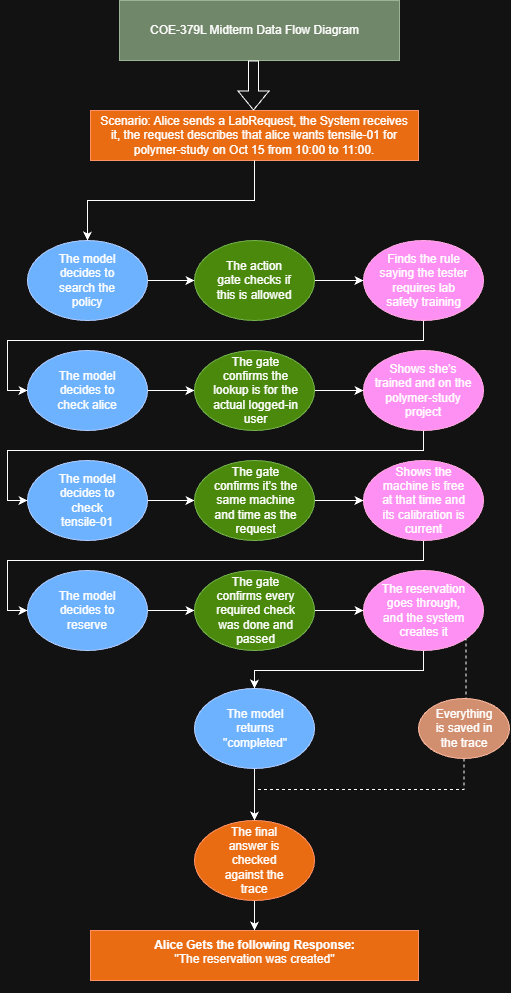

The diagram above was exported from draw.io. Its source (the exported page's mxGraphModel, read from the mxfile embedded in the PNG):
<mxGraphModel dx="1613" dy="1106" grid="1" gridSize="10" guides="1" tooltips="1" connect="1" arrows="1" fold="1" page="1" pageScale="1" pageWidth="850" pageHeight="1100" math="0" shadow="0">
  <root>
    <mxCell id="0" />
    <mxCell id="1" parent="0" />
    <mxCell id="eQ6iRbvWK6Da9eOZFSZK-5" parent="1" style="rounded=0;whiteSpace=wrap;html=1;fillColor=#fa6800;strokeColor=#C73500;fontColor=#000000;" value="" vertex="1">
      <mxGeometry height="50" width="328" x="261" y="110" as="geometry" />
    </mxCell>
    <mxCell id="eQ6iRbvWK6Da9eOZFSZK-2" parent="1" style="rounded=0;whiteSpace=wrap;html=1;fillColor=#6d8764;fontColor=#ffffff;strokeColor=#3A5431;" value="" vertex="1">
      <mxGeometry height="60" width="280" x="290" as="geometry" />
    </mxCell>
    <mxCell id="eQ6iRbvWK6Da9eOZFSZK-1" parent="1" style="text;html=1;whiteSpace=wrap;strokeColor=none;fillColor=none;align=center;verticalAlign=middle;rounded=0;" value="COE-379L Midterm Data Flow Diagram" vertex="1">
      <mxGeometry height="30" width="215" x="318" y="15" as="geometry" />
    </mxCell>
    <mxCell id="eQ6iRbvWK6Da9eOZFSZK-3" edge="1" parent="1" style="shape=flexArrow;endArrow=classic;html=1;rounded=0;defaultLabelBackgroundColor=page;" value="">
      <mxGeometry height="50" relative="1" width="50" x="1" as="geometry">
        <Array as="points">
          <mxPoint x="424" y="140" />
        </Array>
        <mxPoint x="424" y="60" as="sourcePoint" />
        <mxPoint x="424" y="110" as="targetPoint" />
      </mxGeometry>
    </mxCell>
    <mxCell id="eQ6iRbvWK6Da9eOZFSZK-4" parent="1" style="text;html=1;whiteSpace=wrap;fillColor=none;align=center;verticalAlign=middle;rounded=0;" value="Scenario: Alice sends a LabRequest, the System receives it, the request describes that alice wants tensile-01 for polymer-study on Oct 15 from 10:00 to 11:00. " vertex="1">
      <mxGeometry height="30" width="322" x="264.5" y="120" as="geometry" />
    </mxCell>
    <mxCell id="eQ6iRbvWK6Da9eOZFSZK-29" edge="1" parent="1" source="eQ6iRbvWK6Da9eOZFSZK-11" style="edgeStyle=orthogonalEdgeStyle;rounded=0;orthogonalLoop=1;jettySize=auto;html=1;entryX=0;entryY=0.5;entryDx=0;entryDy=0;defaultLabelBackgroundColor=page;" target="eQ6iRbvWK6Da9eOZFSZK-19">
      <mxGeometry relative="1" as="geometry" />
    </mxCell>
    <mxCell id="eQ6iRbvWK6Da9eOZFSZK-11" parent="1" style="ellipse;whiteSpace=wrap;html=1;shapeInside=1;fillColor=#0050ef;fontColor=#ffffff;strokeColor=#001DBC;" value="" vertex="1">
      <mxGeometry height="80" width="120" x="198" y="350" as="geometry" />
    </mxCell>
    <mxCell id="eQ6iRbvWK6Da9eOZFSZK-26" edge="1" parent="1" source="eQ6iRbvWK6Da9eOZFSZK-12" style="edgeStyle=orthogonalEdgeStyle;rounded=0;orthogonalLoop=1;jettySize=auto;html=1;exitX=1;exitY=0.5;exitDx=0;exitDy=0;entryX=0;entryY=0.5;entryDx=0;entryDy=0;defaultLabelBackgroundColor=page;" target="eQ6iRbvWK6Da9eOZFSZK-13">
      <mxGeometry relative="1" as="geometry" />
    </mxCell>
    <mxCell id="eQ6iRbvWK6Da9eOZFSZK-12" parent="1" style="ellipse;whiteSpace=wrap;html=1;shapeInside=1;fillColor=#60a917;fontColor=#ffffff;strokeColor=#2D7600;" value="" vertex="1">
      <mxGeometry height="80" width="120" x="365" y="240" as="geometry" />
    </mxCell>
    <mxCell id="eQ6iRbvWK6Da9eOZFSZK-28" edge="1" parent="1" source="eQ6iRbvWK6Da9eOZFSZK-13" style="edgeStyle=orthogonalEdgeStyle;rounded=0;orthogonalLoop=1;jettySize=auto;html=1;exitX=0.5;exitY=1;exitDx=0;exitDy=0;entryX=0;entryY=0.5;entryDx=0;entryDy=0;defaultLabelBackgroundColor=page;" target="eQ6iRbvWK6Da9eOZFSZK-11">
      <mxGeometry relative="1" as="geometry">
        <Array as="points">
          <mxPoint x="594" y="340" />
          <mxPoint x="178" y="340" />
          <mxPoint x="178" y="390" />
        </Array>
      </mxGeometry>
    </mxCell>
    <mxCell id="eQ6iRbvWK6Da9eOZFSZK-13" parent="1" style="ellipse;whiteSpace=wrap;html=1;shapeInside=1;fillColor=#d80073;fontColor=#ffffff;strokeColor=#A50040;" value="" vertex="1">
      <mxGeometry height="80" width="120" x="534" y="240" as="geometry" />
    </mxCell>
    <mxCell id="eQ6iRbvWK6Da9eOZFSZK-34" edge="1" parent="1" source="eQ6iRbvWK6Da9eOZFSZK-14" style="edgeStyle=orthogonalEdgeStyle;rounded=0;orthogonalLoop=1;jettySize=auto;html=1;exitX=1;exitY=0.5;exitDx=0;exitDy=0;defaultLabelBackgroundColor=page;" target="eQ6iRbvWK6Da9eOZFSZK-21">
      <mxGeometry relative="1" as="geometry" />
    </mxCell>
    <mxCell id="eQ6iRbvWK6Da9eOZFSZK-14" parent="1" style="ellipse;whiteSpace=wrap;html=1;shapeInside=1;fillColor=#0050ef;fontColor=#ffffff;strokeColor=#001DBC;" value="" vertex="1">
      <mxGeometry height="80" width="120" x="198" y="570" as="geometry" />
    </mxCell>
    <mxCell id="eQ6iRbvWK6Da9eOZFSZK-33" edge="1" parent="1" source="eQ6iRbvWK6Da9eOZFSZK-15" style="edgeStyle=orthogonalEdgeStyle;rounded=0;orthogonalLoop=1;jettySize=auto;html=1;exitX=1;exitY=0.5;exitDx=0;exitDy=0;entryX=0;entryY=0.5;entryDx=0;entryDy=0;defaultLabelBackgroundColor=page;" target="eQ6iRbvWK6Da9eOZFSZK-18">
      <mxGeometry relative="1" as="geometry" />
    </mxCell>
    <mxCell id="eQ6iRbvWK6Da9eOZFSZK-15" parent="1" style="ellipse;whiteSpace=wrap;html=1;shapeInside=1;fillColor=#0050ef;fontColor=#ffffff;strokeColor=#001DBC;" value="" vertex="1">
      <mxGeometry height="80" width="120" x="198" y="460" as="geometry" />
    </mxCell>
    <mxCell id="eQ6iRbvWK6Da9eOZFSZK-37" edge="1" parent="1" source="eQ6iRbvWK6Da9eOZFSZK-16" style="edgeStyle=orthogonalEdgeStyle;rounded=0;orthogonalLoop=1;jettySize=auto;html=1;exitX=0.5;exitY=1;exitDx=0;exitDy=0;entryX=0;entryY=0.5;entryDx=0;entryDy=0;defaultLabelBackgroundColor=page;" target="eQ6iRbvWK6Da9eOZFSZK-15">
      <mxGeometry relative="1" as="geometry">
        <Array as="points">
          <mxPoint x="594" y="450" />
          <mxPoint x="178" y="450" />
          <mxPoint x="178" y="500" />
        </Array>
      </mxGeometry>
    </mxCell>
    <mxCell id="eQ6iRbvWK6Da9eOZFSZK-16" parent="1" style="ellipse;whiteSpace=wrap;html=1;shapeInside=1;fillColor=#d80073;fontColor=#ffffff;strokeColor=#A50040;" value="" vertex="1">
      <mxGeometry height="80" width="120" x="534" y="350" as="geometry" />
    </mxCell>
    <mxCell id="eQ6iRbvWK6Da9eOZFSZK-38" edge="1" parent="1" source="eQ6iRbvWK6Da9eOZFSZK-17" style="edgeStyle=orthogonalEdgeStyle;rounded=0;orthogonalLoop=1;jettySize=auto;html=1;exitX=0.5;exitY=1;exitDx=0;exitDy=0;entryX=0;entryY=0.5;entryDx=0;entryDy=0;defaultLabelBackgroundColor=page;" target="eQ6iRbvWK6Da9eOZFSZK-14">
      <mxGeometry relative="1" as="geometry">
        <Array as="points">
          <mxPoint x="594" y="560" />
          <mxPoint x="178" y="560" />
          <mxPoint x="178" y="610" />
        </Array>
      </mxGeometry>
    </mxCell>
    <mxCell id="eQ6iRbvWK6Da9eOZFSZK-17" parent="1" style="ellipse;whiteSpace=wrap;html=1;shapeInside=1;fillColor=#d80073;fontColor=#ffffff;strokeColor=#A50040;" value="" vertex="1">
      <mxGeometry height="80" width="120" x="534" y="460" as="geometry" />
    </mxCell>
    <mxCell id="eQ6iRbvWK6Da9eOZFSZK-31" edge="1" parent="1" source="eQ6iRbvWK6Da9eOZFSZK-18" style="edgeStyle=orthogonalEdgeStyle;rounded=0;orthogonalLoop=1;jettySize=auto;html=1;exitX=1;exitY=0.5;exitDx=0;exitDy=0;entryX=0;entryY=0.5;entryDx=0;entryDy=0;defaultLabelBackgroundColor=page;" target="eQ6iRbvWK6Da9eOZFSZK-17">
      <mxGeometry relative="1" as="geometry" />
    </mxCell>
    <mxCell id="eQ6iRbvWK6Da9eOZFSZK-18" parent="1" style="ellipse;whiteSpace=wrap;html=1;shapeInside=1;fillColor=#60a917;fontColor=#ffffff;strokeColor=#2D7600;" value="" vertex="1">
      <mxGeometry height="80" width="120" x="365" y="460" as="geometry" />
    </mxCell>
    <mxCell id="eQ6iRbvWK6Da9eOZFSZK-30" edge="1" parent="1" source="eQ6iRbvWK6Da9eOZFSZK-19" style="edgeStyle=orthogonalEdgeStyle;rounded=0;orthogonalLoop=1;jettySize=auto;html=1;entryX=0;entryY=0.5;entryDx=0;entryDy=0;defaultLabelBackgroundColor=page;" target="eQ6iRbvWK6Da9eOZFSZK-16">
      <mxGeometry relative="1" as="geometry" />
    </mxCell>
    <mxCell id="eQ6iRbvWK6Da9eOZFSZK-19" parent="1" style="ellipse;whiteSpace=wrap;html=1;shapeInside=1;fillColor=#60a917;fontColor=#ffffff;strokeColor=#2D7600;" value="" vertex="1">
      <mxGeometry height="80" width="120" x="365" y="350" as="geometry" />
    </mxCell>
    <mxCell id="eQ6iRbvWK6Da9eOZFSZK-60" edge="1" parent="1" source="eQ6iRbvWK6Da9eOZFSZK-20" style="edgeStyle=orthogonalEdgeStyle;rounded=0;orthogonalLoop=1;jettySize=auto;html=1;exitX=0.5;exitY=1;exitDx=0;exitDy=0;entryX=0.5;entryY=0;entryDx=0;entryDy=0;defaultLabelBackgroundColor=page;" target="eQ6iRbvWK6Da9eOZFSZK-57">
      <mxGeometry relative="1" as="geometry">
        <Array as="points">
          <mxPoint x="594" y="670" />
          <mxPoint x="425" y="670" />
        </Array>
      </mxGeometry>
    </mxCell>
    <mxCell id="eQ6iRbvWK6Da9eOZFSZK-20" parent="1" style="ellipse;whiteSpace=wrap;html=1;shapeInside=1;fillColor=#d80073;fontColor=#ffffff;strokeColor=#A50040;" value="" vertex="1">
      <mxGeometry height="80" width="120" x="534" y="570" as="geometry" />
    </mxCell>
    <mxCell id="eQ6iRbvWK6Da9eOZFSZK-35" edge="1" parent="1" source="eQ6iRbvWK6Da9eOZFSZK-21" style="edgeStyle=orthogonalEdgeStyle;rounded=0;orthogonalLoop=1;jettySize=auto;html=1;exitX=1;exitY=0.5;exitDx=0;exitDy=0;entryX=0;entryY=0.5;entryDx=0;entryDy=0;defaultLabelBackgroundColor=page;" target="eQ6iRbvWK6Da9eOZFSZK-20">
      <mxGeometry relative="1" as="geometry" />
    </mxCell>
    <mxCell id="eQ6iRbvWK6Da9eOZFSZK-21" parent="1" style="ellipse;whiteSpace=wrap;html=1;shapeInside=1;fillColor=#60a917;fontColor=#ffffff;strokeColor=#2D7600;" value="" vertex="1">
      <mxGeometry height="80" width="120" x="365" y="570" as="geometry" />
    </mxCell>
    <mxCell id="eQ6iRbvWK6Da9eOZFSZK-25" edge="1" parent="1" source="eQ6iRbvWK6Da9eOZFSZK-22" style="edgeStyle=orthogonalEdgeStyle;rounded=0;orthogonalLoop=1;jettySize=auto;html=1;exitX=1;exitY=0.5;exitDx=0;exitDy=0;entryX=0;entryY=0.5;entryDx=0;entryDy=0;defaultLabelBackgroundColor=page;" target="eQ6iRbvWK6Da9eOZFSZK-12">
      <mxGeometry relative="1" as="geometry" />
    </mxCell>
    <mxCell id="eQ6iRbvWK6Da9eOZFSZK-22" parent="1" style="ellipse;whiteSpace=wrap;html=1;shapeInside=1;fillColor=#0050ef;fontColor=#ffffff;strokeColor=#001DBC;" value="" vertex="1">
      <mxGeometry height="80" width="120" x="198" y="240" as="geometry" />
    </mxCell>
    <mxCell id="eQ6iRbvWK6Da9eOZFSZK-23" edge="1" parent="1" source="eQ6iRbvWK6Da9eOZFSZK-5" style="edgeStyle=orthogonalEdgeStyle;rounded=0;orthogonalLoop=1;jettySize=auto;html=1;defaultLabelBackgroundColor=page;exitX=0.5;exitY=1;exitDx=0;exitDy=0;" target="eQ6iRbvWK6Da9eOZFSZK-22" value="">
      <mxGeometry relative="1" as="geometry" />
    </mxCell>
    <mxCell id="eQ6iRbvWK6Da9eOZFSZK-39" parent="1" style="text;html=1;whiteSpace=wrap;strokeColor=none;fillColor=none;align=center;verticalAlign=middle;rounded=0;" value="The action gate checks if this is allowed" vertex="1">
      <mxGeometry height="30" width="80" x="385" y="265" as="geometry" />
    </mxCell>
    <mxCell id="eQ6iRbvWK6Da9eOZFSZK-40" parent="1" style="text;html=1;whiteSpace=wrap;strokeColor=none;fillColor=none;align=center;verticalAlign=middle;rounded=0;" value="The gate confirms the lookup is for the actual logged-in user" vertex="1">
      <mxGeometry height="50" width="91" x="381" y="365" as="geometry" />
    </mxCell>
    <mxCell id="eQ6iRbvWK6Da9eOZFSZK-41" parent="1" style="text;html=1;whiteSpace=wrap;strokeColor=none;fillColor=none;align=center;verticalAlign=middle;rounded=0;" value="The gate confirms&amp;nbsp;every required check was done and passed" vertex="1">
      <mxGeometry height="50" width="91" x="381" y="585" as="geometry" />
    </mxCell>
    <mxCell id="eQ6iRbvWK6Da9eOZFSZK-43" parent="1" style="text;html=1;whiteSpace=wrap;strokeColor=none;fillColor=none;align=center;verticalAlign=middle;rounded=0;" value="The gate confirms it’s the same machine and time as the request" vertex="1">
      <mxGeometry height="30" width="91" x="381" y="485" as="geometry" />
    </mxCell>
    <mxCell id="eQ6iRbvWK6Da9eOZFSZK-44" parent="1" style="text;html=1;whiteSpace=wrap;strokeColor=none;fillColor=none;align=center;verticalAlign=middle;rounded=0;" value="The model decides to search the policy" vertex="1">
      <mxGeometry height="30" width="60" x="228" y="265" as="geometry" />
    </mxCell>
    <mxCell id="eQ6iRbvWK6Da9eOZFSZK-45" parent="1" style="text;html=1;whiteSpace=wrap;strokeColor=none;fillColor=none;align=center;verticalAlign=middle;rounded=0;" value="The model decides to check alice" vertex="1">
      <mxGeometry height="50" width="80" x="218" y="365" as="geometry" />
    </mxCell>
    <mxCell id="eQ6iRbvWK6Da9eOZFSZK-46" parent="1" style="text;html=1;whiteSpace=wrap;strokeColor=none;fillColor=none;align=center;verticalAlign=middle;rounded=0;" value="The model decides to check tensile-01" vertex="1">
      <mxGeometry height="50" width="70" x="223" y="475" as="geometry" />
    </mxCell>
    <mxCell id="eQ6iRbvWK6Da9eOZFSZK-47" parent="1" style="text;html=1;whiteSpace=wrap;strokeColor=none;fillColor=none;align=center;verticalAlign=middle;rounded=0;" value="The model decides to reserve" vertex="1">
      <mxGeometry height="30" width="60" x="228" y="595" as="geometry" />
    </mxCell>
    <mxCell id="eQ6iRbvWK6Da9eOZFSZK-48" parent="1" style="text;html=1;whiteSpace=wrap;strokeColor=none;fillColor=none;align=center;verticalAlign=middle;rounded=0;" value="Finds the rule saying the tester requires lab safety training" vertex="1">
      <mxGeometry height="50" width="91" x="548.5" y="255" as="geometry" />
    </mxCell>
    <mxCell id="eQ6iRbvWK6Da9eOZFSZK-49" parent="1" style="text;html=1;whiteSpace=wrap;strokeColor=none;fillColor=none;align=center;verticalAlign=middle;rounded=0;" value="Shows she’s trained and on the polymer-study project" vertex="1">
      <mxGeometry height="60" width="99.5" x="544.25" y="360" as="geometry" />
    </mxCell>
    <mxCell id="eQ6iRbvWK6Da9eOZFSZK-50" parent="1" style="text;html=1;whiteSpace=wrap;strokeColor=none;fillColor=none;align=center;verticalAlign=middle;rounded=0;" value="Shows the machine is free at that time and its calibration is current" vertex="1">
      <mxGeometry height="30" width="91" x="548.5" y="485" as="geometry" />
    </mxCell>
    <mxCell id="eQ6iRbvWK6Da9eOZFSZK-51" parent="1" style="text;html=1;whiteSpace=wrap;strokeColor=none;fillColor=none;align=center;verticalAlign=middle;rounded=0;" value="The reservation goes through, and the system creates it" vertex="1">
      <mxGeometry height="30" width="91" x="548.5" y="595" as="geometry" />
    </mxCell>
    <mxCell id="eQ6iRbvWK6Da9eOZFSZK-52" edge="1" parent="1" source="eQ6iRbvWK6Da9eOZFSZK-53" style="endArrow=none;dashed=1;html=1;rounded=0;defaultLabelBackgroundColor=page;entryX=1;entryY=1;entryDx=0;entryDy=0;exitX=0.5;exitY=0;exitDx=0;exitDy=0;" target="eQ6iRbvWK6Da9eOZFSZK-20" value="">
      <mxGeometry height="50" relative="1" width="50" x="-0.0159" as="geometry">
        <Array as="points">
          <mxPoint x="636.43" y="720" />
        </Array>
        <mxPoint x="636.43" y="730" as="sourcePoint" />
        <mxPoint x="620" y="670" as="targetPoint" />
      </mxGeometry>
    </mxCell>
    <mxCell id="eQ6iRbvWK6Da9eOZFSZK-61" edge="1" parent="1" source="eQ6iRbvWK6Da9eOZFSZK-53" style="edgeStyle=orthogonalEdgeStyle;rounded=0;orthogonalLoop=1;jettySize=auto;html=1;exitX=0.5;exitY=1;exitDx=0;exitDy=0;defaultLabelBackgroundColor=page;flowAnimation=0;dashed=1;" target="eQ6iRbvWK6Da9eOZFSZK-56">
      <mxGeometry relative="1" as="geometry" />
    </mxCell>
    <mxCell id="eQ6iRbvWK6Da9eOZFSZK-53" parent="1" style="ellipse;whiteSpace=wrap;html=1;shapeInside=1;fillColor=#a0522d;strokeColor=#6D1F00;fontColor=#ffffff;" value="" vertex="1">
      <mxGeometry height="60" width="91" x="589" y="698" as="geometry" />
    </mxCell>
    <mxCell id="eQ6iRbvWK6Da9eOZFSZK-54" parent="1" style="text;html=1;whiteSpace=wrap;strokeColor=none;fillColor=none;align=center;verticalAlign=middle;rounded=0;" value="Everything is saved in the trace" vertex="1">
      <mxGeometry height="30" width="60" x="604.5" y="713" as="geometry" />
    </mxCell>
    <mxCell id="eQ6iRbvWK6Da9eOZFSZK-55" parent="1" style="rounded=0;whiteSpace=wrap;html=1;fillColor=#fa6800;fontColor=#000000;strokeColor=#C73500;" value="" vertex="1">
      <mxGeometry height="50" width="328" x="261" y="930" as="geometry" />
    </mxCell>
    <mxCell id="eQ6iRbvWK6Da9eOZFSZK-59" edge="1" parent="1" source="eQ6iRbvWK6Da9eOZFSZK-56" style="edgeStyle=orthogonalEdgeStyle;rounded=0;orthogonalLoop=1;jettySize=auto;html=1;exitX=0.5;exitY=1;exitDx=0;exitDy=0;entryX=0.5;entryY=0;entryDx=0;entryDy=0;defaultLabelBackgroundColor=page;" target="eQ6iRbvWK6Da9eOZFSZK-55">
      <mxGeometry relative="1" as="geometry" />
    </mxCell>
    <mxCell id="eQ6iRbvWK6Da9eOZFSZK-56" parent="1" style="ellipse;whiteSpace=wrap;html=1;shapeInside=1;fillColor=#fa6800;fontColor=#000000;strokeColor=#C73500;" value="" vertex="1">
      <mxGeometry height="80" width="120" x="365" y="820" as="geometry" />
    </mxCell>
    <mxCell id="eQ6iRbvWK6Da9eOZFSZK-58" edge="1" parent="1" source="eQ6iRbvWK6Da9eOZFSZK-57" style="edgeStyle=orthogonalEdgeStyle;rounded=0;orthogonalLoop=1;jettySize=auto;html=1;exitX=0.5;exitY=1;exitDx=0;exitDy=0;entryX=0.5;entryY=0;entryDx=0;entryDy=0;defaultLabelBackgroundColor=page;" target="eQ6iRbvWK6Da9eOZFSZK-56">
      <mxGeometry relative="1" as="geometry" />
    </mxCell>
    <mxCell id="eQ6iRbvWK6Da9eOZFSZK-57" parent="1" style="ellipse;whiteSpace=wrap;html=1;shapeInside=1;fillColor=#0050ef;fontColor=#ffffff;strokeColor=#001DBC;" value="" vertex="1">
      <mxGeometry height="80" width="120" x="365" y="688" as="geometry" />
    </mxCell>
    <mxCell id="eQ6iRbvWK6Da9eOZFSZK-62" parent="1" style="text;html=1;whiteSpace=wrap;strokeColor=none;fillColor=none;align=center;verticalAlign=middle;rounded=0;" value="The model returns &quot;completed&quot;" vertex="1">
      <mxGeometry height="60" width="80" x="385.5" y="698" as="geometry" />
    </mxCell>
    <mxCell id="eQ6iRbvWK6Da9eOZFSZK-63" parent="1" style="text;html=1;whiteSpace=wrap;strokeColor=none;fillColor=none;align=center;verticalAlign=middle;rounded=0;" value="The final answer is checked against the trace" vertex="1">
      <mxGeometry height="30" width="80" x="385" y="845" as="geometry" />
    </mxCell>
    <mxCell id="eQ6iRbvWK6Da9eOZFSZK-64" parent="1" style="text;html=1;whiteSpace=wrap;strokeColor=none;fillColor=none;align=center;verticalAlign=middle;rounded=0;" value="&lt;div&gt;&lt;div&gt;&lt;b&gt;Alice Gets the following Response:&lt;/b&gt;&lt;/div&gt;&lt;/div&gt;&lt;div&gt;&quot;The reservation was created&quot;&lt;/div&gt;&lt;br&gt;&lt;p dir=&quot;ltr&quot;&gt;&lt;/p&gt;" vertex="1">
      <mxGeometry height="30" width="229" x="310.5" y="950" as="geometry" />
    </mxCell>
  </root>
</mxGraphModel>